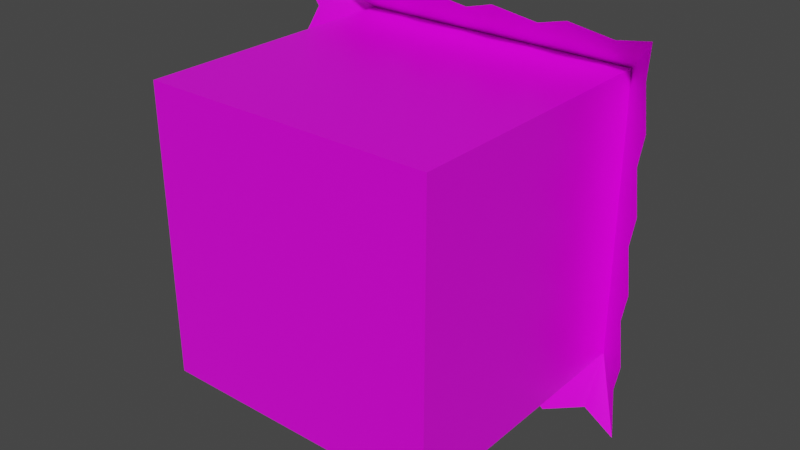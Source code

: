 # Source: masterblock.blend  (saved by Blender 2.82.7; exported with 4.5.12 LTS)
import bpy
from mathutils import Matrix  # noqa: F401  (used for matrix-valued properties, if any)

bpy.ops.wm.read_factory_settings(use_empty=True)
scene = bpy.context.scene
scene.name = 'Scene'

# ---- collections
col_normal = bpy.data.collections.new('normal'); scene.collection.children.link(col_normal)

# ---- images (referenced by path relative to the original .blend; pixels are not part of the script)
import os
ASSET_DIR = os.environ.get("B2B_ASSET_DIR", "")  # directory of the original .blend (textures are referenced by path, not embedded)
HERE = os.path.dirname(os.path.abspath(__file__))  # packed textures are extracted next to this script under _unpacked/

def load_image(name, relpath, width, height, colorspace="sRGB"):
    """Load a texture the original file referenced (path relative to the .blend, or extracted next to this script)."""
    p = next((c for c in (os.path.join(HERE, relpath), os.path.join(ASSET_DIR, relpath)) if relpath and os.path.exists(c)), "")
    if p:
        img = bpy.data.images.load(p, check_existing=True)
        img.name = name
    else:  # same state as the original file: an image datablock whose file is absent (Cycles renders it pink)
        img = bpy.data.images.new(name, width, height)
        img.source = "FILE"
        img.filepath = "//" + (relpath or name)
    img.colorspace_settings.name = colorspace
    return img
img_blockguide = load_image('blockguide', 'blockguide.png', 1024, 1024, 'sRGB')

# ---- materials (node trees are filled in below, after node groups)
mat_blockguide = bpy.data.materials.new('blockguide')
mat_blockguide.alpha_threshold = 0.0
mat_blockguide.use_transparent_shadow = False
mat_blockguide.line_color = (0.0, 0.0, 0.0, 1.0)

# ---- material node trees
mat_blockguide.use_nodes = True; mat_blockguide.node_tree.nodes.clear()
_N = mat_blockguide.node_tree.nodes; _L = mat_blockguide.node_tree.links
n0 = _N.new('ShaderNodeOutputMaterial'); n0.name = 'Material Output'; n0.location = (300, 300)
n1 = _N.new('ShaderNodeBsdfPrincipled'); n1.name = 'Principled BSDF'; n1.location = (10, 300)
n1.distribution = 'GGX'
n1.subsurface_method = 'BURLEY'
n1.inputs[2].default_value = 0.4
n1.inputs[3].default_value = 1.45
n1.inputs[27].default_value = (0.0, 0.0, 0.0, 1.0)
n1.inputs[28].default_value = 1.0
n2 = _N.new('ShaderNodeTexImage'); n2.name = 'Image Texture'; n2.location = (-349, 403)
n2.image = img_blockguide
_L.new(n1.outputs[0], n0.inputs[0])
_L.new(n2.outputs[0], n1.inputs[0])
n0.is_active_output = True

# ---- world
world_world = bpy.data.worlds.new('World'); scene.world = world_world
world_world.use_nodes = True; world_world.node_tree.nodes.clear()
_N = world_world.node_tree.nodes; _L = world_world.node_tree.links
n0 = _N.new('ShaderNodeOutputWorld'); n0.name = 'World Output'; n0.location = (300, 300)
n1 = _N.new('ShaderNodeBackground'); n1.name = 'Background'; n1.location = (10, 300)
n1.inputs[0].default_value = (0.05088, 0.05088, 0.05088, 1.0)
_L.new(n1.outputs[0], n0.inputs[0])
n0.is_active_output = True
world_world.color = (0.05088, 0.05088, 0.05088)
world_world.use_sun_shadow = False
world_world.sun_shadow_jitter_overblur = 0.0

# ---- meshes
me_cube_001 = bpy.data.meshes.new('Cube.001')
me_cube_001.from_pydata([(0.5, 0.9675, -0.5), (0.5, -2.186e-08, 0.5), (-0.5, 0.9675, -0.5), (-0.5, 2.186e-08, 0.5), (0.6631, 0.767, -0.6528), (0.5, -2.186e-08, -0.5), (-0.6516, 0.766, -0.6583), (-0.5, 2.186e-08, -0.5), (0.4675, 1.0, 0.4675), (0.5, 0.9675, 0.5), (-0.4675, 1.0, 0.4675), (-0.5, 0.9675, 0.5), (0.4675, 1.0, -0.4675), (-0.4675, 1.0, -0.4675), (-0.5094, 0.8161, -0.6218), (-0.3795, 0.766, -0.6636), (-0.2496, 0.8161, -0.6218), (-0.1197, 0.766, -0.6636), (0.01014, 0.8161, -0.6218), (0.14, 0.766, -0.6636), (0.2699, 0.8161, -0.6218), (0.3998, 0.766, -0.6636), (0.5296, 0.8161, -0.6218), (0.6575, 0.768, 0.6619), (-0.6572, 0.767, 0.6564), (-0.5205, 0.8182, 0.6255), (-0.3906, 0.768, 0.6671), (-0.2608, 0.8182, 0.6255), (-0.1309, 0.768, 0.6671), (-0.001021, 0.8182, 0.6255), (0.1289, 0.768, 0.6671), (0.2587, 0.8182, 0.6255), (0.3886, 0.768, 0.6671), (0.5185, 0.8182, 0.6255), (0.625, 0.8182, -0.5121), (0.6667, 0.768, -0.3822), (0.625, 0.8182, -0.2523), (0.6667, 0.768, -0.1225), (0.625, 0.8182, 0.007415), (0.6667, 0.768, 0.1373), (0.625, 0.8182, 0.2672), (0.6667, 0.768, 0.397), (0.625, 0.8182, 0.5269), (-0.6222, 0.8161, -0.5232), (-0.664, 0.766, -0.3934), (-0.6222, 0.8161, -0.2635), (-0.664, 0.766, -0.1336), (-0.6222, 0.8161, -0.003743), (-0.664, 0.766, 0.1261), (-0.6222, 0.8161, 0.256), (-0.664, 0.766, 0.3859), (-0.6222, 0.8161, 0.5157)], [], [(3, 11, 2, 7), (7, 2, 0, 5), (6, 2, 0, 4, 22, 21, 20, 19, 18, 17, 16, 15, 14), (5, 1, 3, 7), (8, 12, 13, 10), (1, 9, 11, 3), (10, 13, 2, 11), (8, 10, 11, 9), (13, 12, 0, 2), (12, 8, 9, 0), (5, 0, 9, 1), (24, 25, 26, 27, 28, 29, 30, 31, 32, 33, 23, 9, 11), (23, 42, 41, 40, 39, 38, 37, 36, 35, 34, 4, 0, 9), (24, 11, 2, 6, 43, 44, 45, 46, 47, 48, 49, 50, 51)])
_uv = me_cube_001.uv_layers.new(name='UVMap')
_uv.uv.foreach_set('vector', [0.5, 0.0, 0.4984, 0.5024, -0.00155, 0.5024, 0.0, 0.0, 0.5, 0.5, 0.5, 0.9839, 1.0, 0.9838, 1.0, 0.5, 0.01018, 0.5073, 0.01018, 0.98, 0.4829, 0.98, 0.4829, 0.5073, 0.4356, 0.5073, 0.3884, 0.5073, 0.3411, 0.5073, 0.2938, 0.5073, 0.2465, 0.5073, 0.1993, 0.5073, 0.152, 0.5073, 0.1047, 0.5073, 0.05745, 0.5073, 0.5, 1.0, 1.0, 1.0, 1.0, 0.5, 0.5, 0.5, 0.4772, 0.9773, 0.02271, 0.9773, 0.02271, 0.5227, 0.4772, 0.5227, 1.0, 0.0, 0.9984, 0.5024, 0.4984, 0.5024, 0.5, 0.0, 0.4772, 0.5227, 0.02271, 0.5227, 0.005403, 0.5092, 0.4915, 0.5092, 0.4772, 0.9773, 0.4772, 0.5227, 0.493, 0.5069, 0.493, 0.9931, 0.02271, 0.5227, 0.02271, 0.9773, 0.00691, 0.9931, 0.00691, 0.5069, 0.02271, 0.9773, 0.4772, 0.9773, 0.493, 0.9931, 0.00691, 0.9931, 0.5, 0.5, 0.5, 0.9838, 1.0, 0.9838, 1.0, 0.5, 0.01018, 0.5073, 0.05745, 0.5073, 0.1047, 0.5073, 0.152, 0.5073, 0.1993, 0.5073, 0.2465, 0.5073, 0.2938, 0.5073, 0.3411, 0.5073, 0.3884, 0.5073, 0.4356, 0.5073, 0.4829, 0.5073, 0.4829, 0.98, 0.01018, 0.98, 0.01018, 0.5073, 0.05745, 0.5073, 0.1047, 0.5073, 0.152, 0.5073, 0.1993, 0.5073, 0.2465, 0.5073, 0.2938, 0.5073, 0.3411, 0.5073, 0.3884, 0.5073, 0.4356, 0.5073, 0.4829, 0.5073, 0.4829, 0.98, 0.01018, 0.98, 0.01018, 0.5073, 0.01018, 0.98, 0.4829, 0.98, 0.4829, 0.5073, 0.4356, 0.5073, 0.3884, 0.5073, 0.3411, 0.5073, 0.2938, 0.5073, 0.2465, 0.5073, 0.1993, 0.5073, 0.152, 0.5073, 0.1047, 0.5073, 0.05745, 0.5073])
me_cube_001.materials.append(mat_blockguide)
me_cube_001.use_remesh_preserve_volume = False
me_cube_001.use_remesh_preserve_attributes = False
me_cube_001.use_mirror_vertex_groups = False
me_cube_001.update()

# ---- objects
ob_grass = bpy.data.objects.new('grass', me_cube_001)

# ---- transforms, parenting, visibility, modifiers, constraints
ob_grass.location = (0.0, 0.0, 0.0)
ob_grass.lock_rotations_4d = False
ob_grass.empty_display_type = 'ARROWS'
ob_grass.lineart.crease_threshold = 0.0

# ---- collection membership
col_normal.objects.link(ob_grass)

# ---- scene / render settings (as saved in the file)
scene.frame_start = 1; scene.frame_end = 250; scene.frame_set(1)
scene.render.engine = 'BLENDER_EEVEE_NEXT'
scene.cycles.use_denoising = False
scene.cycles.samples = 128
scene.cycles.sampling_pattern = 'TABULATED_SOBOL'
scene.cycles.use_adaptive_sampling = False
scene.cycles.use_light_tree = False
scene.view_settings.view_transform = 'Filmic'
bpy.context.view_layer.update()

# ---- added for rendering (the .blend has no active camera and no usable light): camera, sun
cam_auto = bpy.data.cameras.new('AutoCamera')
cam_auto.lens = 50.0
cam_auto.sensor_width = 36.0
cam_auto.clip_end = 1000.0
ob_auto_camera = bpy.data.objects.new('AutoCamera', cam_auto)
scene.collection.objects.link(ob_auto_camera)
ob_auto_camera.location = (1.97301, -1.86601, 1.57909)
ob_auto_camera.rotation_euler = (1.09748, -7.21219e-08, 0.694738)
scene.camera = ob_auto_camera
light_auto_sun = bpy.data.lights.new('AutoSun', 'SUN')
light_auto_sun.energy = 3.0
light_auto_sun.angle = 0.0523599
ob_auto_sun = bpy.data.objects.new('AutoSun', light_auto_sun)
scene.collection.objects.link(ob_auto_sun)
ob_auto_sun.rotation_euler = (0.872665, 0.174533, 0.523599)
bpy.context.view_layer.update()
